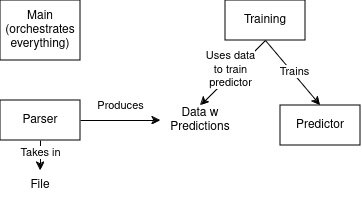

The diagram above was exported from draw.io. Its source (the exported page's mxGraphModel, read from the mxfile embedded in the PNG):
<mxGraphModel dx="941" dy="503" grid="1" gridSize="10" guides="1" tooltips="1" connect="1" arrows="1" fold="1" page="1" pageScale="1" pageWidth="850" pageHeight="1100" math="0" shadow="0">
  <root>
    <mxCell id="0" />
    <mxCell id="1" parent="0" />
    <mxCell id="DKuu1-VpToZcMCzDur_G-1" value="&lt;div&gt;Main&lt;/div&gt;&lt;div&gt;(orchestrates everything)&lt;br&gt;&lt;/div&gt;" style="rounded=0;whiteSpace=wrap;html=1;" vertex="1" parent="1">
      <mxGeometry x="120" y="60" width="80" height="60" as="geometry" />
    </mxCell>
    <mxCell id="DKuu1-VpToZcMCzDur_G-3" value="Parser" style="rounded=0;whiteSpace=wrap;html=1;" vertex="1" parent="1">
      <mxGeometry x="120" y="160" width="80" height="40" as="geometry" />
    </mxCell>
    <mxCell id="DKuu1-VpToZcMCzDur_G-4" value="File" style="text;html=1;align=center;verticalAlign=middle;whiteSpace=wrap;rounded=0;" vertex="1" parent="1">
      <mxGeometry x="130" y="230" width="60" height="30" as="geometry" />
    </mxCell>
    <mxCell id="DKuu1-VpToZcMCzDur_G-5" value="Data w Predictions" style="text;html=1;align=center;verticalAlign=middle;whiteSpace=wrap;rounded=0;" vertex="1" parent="1">
      <mxGeometry x="280" y="165" width="80" height="30" as="geometry" />
    </mxCell>
    <mxCell id="DKuu1-VpToZcMCzDur_G-6" value="Predictor" style="rounded=0;whiteSpace=wrap;html=1;" vertex="1" parent="1">
      <mxGeometry x="400" y="165" width="80" height="40" as="geometry" />
    </mxCell>
    <mxCell id="DKuu1-VpToZcMCzDur_G-7" value="Training" style="rounded=0;whiteSpace=wrap;html=1;" vertex="1" parent="1">
      <mxGeometry x="345" y="60" width="80" height="40" as="geometry" />
    </mxCell>
    <mxCell id="DKuu1-VpToZcMCzDur_G-9" value="" style="endArrow=none;html=1;rounded=0;entryX=0.5;entryY=1;entryDx=0;entryDy=0;exitX=0.5;exitY=0;exitDx=0;exitDy=0;startArrow=classic;startFill=1;endFill=0;" edge="1" parent="1" source="DKuu1-VpToZcMCzDur_G-4" target="DKuu1-VpToZcMCzDur_G-3">
      <mxGeometry width="50" height="50" relative="1" as="geometry">
        <mxPoint x="340" y="220" as="sourcePoint" />
        <mxPoint x="390" y="170" as="targetPoint" />
      </mxGeometry>
    </mxCell>
    <mxCell id="DKuu1-VpToZcMCzDur_G-10" value="Takes in" style="edgeLabel;html=1;align=center;verticalAlign=middle;resizable=0;points=[];" vertex="1" connectable="0" parent="DKuu1-VpToZcMCzDur_G-9">
      <mxGeometry x="0.2345" y="-3" relative="1" as="geometry">
        <mxPoint x="-3" as="offset" />
      </mxGeometry>
    </mxCell>
    <mxCell id="DKuu1-VpToZcMCzDur_G-11" value="" style="endArrow=classic;html=1;rounded=0;exitX=1;exitY=0.5;exitDx=0;exitDy=0;entryX=0;entryY=0.5;entryDx=0;entryDy=0;" edge="1" parent="1" source="DKuu1-VpToZcMCzDur_G-3" target="DKuu1-VpToZcMCzDur_G-5">
      <mxGeometry width="50" height="50" relative="1" as="geometry">
        <mxPoint x="340" y="220" as="sourcePoint" />
        <mxPoint x="390" y="170" as="targetPoint" />
      </mxGeometry>
    </mxCell>
    <mxCell id="DKuu1-VpToZcMCzDur_G-12" value="Produces" style="edgeLabel;html=1;align=center;verticalAlign=middle;resizable=0;points=[];" vertex="1" connectable="0" parent="DKuu1-VpToZcMCzDur_G-11">
      <mxGeometry x="-0.1021" y="2" relative="1" as="geometry">
        <mxPoint x="4" y="-13" as="offset" />
      </mxGeometry>
    </mxCell>
    <mxCell id="DKuu1-VpToZcMCzDur_G-13" value="" style="endArrow=classic;html=1;rounded=0;exitX=0.5;exitY=1;exitDx=0;exitDy=0;entryX=0.5;entryY=0;entryDx=0;entryDy=0;" edge="1" parent="1" source="DKuu1-VpToZcMCzDur_G-7" target="DKuu1-VpToZcMCzDur_G-6">
      <mxGeometry width="50" height="50" relative="1" as="geometry">
        <mxPoint x="340" y="220" as="sourcePoint" />
        <mxPoint x="390" y="170" as="targetPoint" />
      </mxGeometry>
    </mxCell>
    <mxCell id="DKuu1-VpToZcMCzDur_G-14" value="Trains" style="edgeLabel;html=1;align=center;verticalAlign=middle;resizable=0;points=[];" vertex="1" connectable="0" parent="DKuu1-VpToZcMCzDur_G-13">
      <mxGeometry x="0.0709" y="-1" relative="1" as="geometry">
        <mxPoint y="-5" as="offset" />
      </mxGeometry>
    </mxCell>
    <mxCell id="DKuu1-VpToZcMCzDur_G-15" value="" style="endArrow=classic;html=1;rounded=0;exitX=0.5;exitY=1;exitDx=0;exitDy=0;entryX=0.5;entryY=0;entryDx=0;entryDy=0;" edge="1" parent="1" source="DKuu1-VpToZcMCzDur_G-7" target="DKuu1-VpToZcMCzDur_G-5">
      <mxGeometry width="50" height="50" relative="1" as="geometry">
        <mxPoint x="395" y="110" as="sourcePoint" />
        <mxPoint x="450" y="175" as="targetPoint" />
      </mxGeometry>
    </mxCell>
    <mxCell id="DKuu1-VpToZcMCzDur_G-16" value="&lt;div&gt;Uses data&lt;/div&gt;&lt;div&gt;to train&lt;/div&gt;&lt;div&gt;predictor&lt;br&gt;&lt;/div&gt;" style="edgeLabel;html=1;align=center;verticalAlign=middle;resizable=0;points=[];" vertex="1" connectable="0" parent="DKuu1-VpToZcMCzDur_G-15">
      <mxGeometry x="0.0709" y="-1" relative="1" as="geometry">
        <mxPoint y="-5" as="offset" />
      </mxGeometry>
    </mxCell>
  </root>
</mxGraphModel>